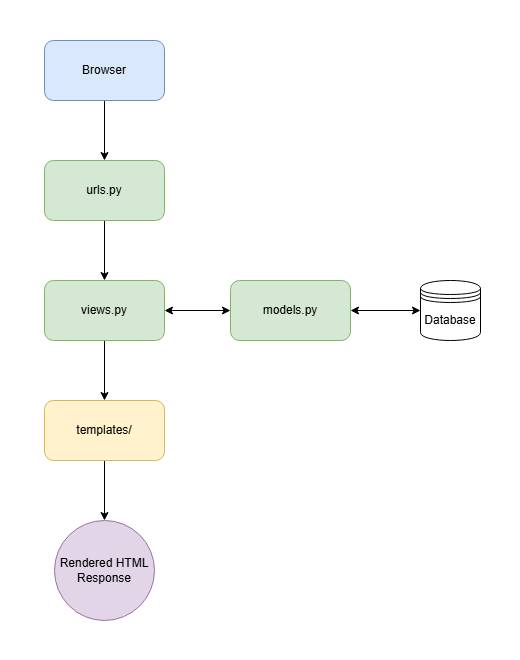

The diagram above was exported from draw.io. Its source (the exported page's mxGraphModel, read from the mxfile embedded in the PNG):
<mxGraphModel dx="2177" dy="1173" grid="1" gridSize="10" guides="1" tooltips="1" connect="1" arrows="1" fold="1" page="1" pageScale="1" pageWidth="827" pageHeight="1169" math="0" shadow="0">
  <root>
    <mxCell id="0" />
    <mxCell id="1" parent="0" />
    <mxCell id="d14Ib-0nwZ-LC2j-Cmj8-32" value="" style="rounded=0;whiteSpace=wrap;html=1;strokeColor=none;" vertex="1" parent="1">
      <mxGeometry x="310" y="200" width="520" height="660" as="geometry" />
    </mxCell>
    <mxCell id="d14Ib-0nwZ-LC2j-Cmj8-9" style="edgeStyle=orthogonalEdgeStyle;rounded=0;orthogonalLoop=1;jettySize=auto;html=1;exitX=0.5;exitY=1;exitDx=0;exitDy=0;entryX=0.5;entryY=0;entryDx=0;entryDy=0;" edge="1" parent="1" source="d14Ib-0nwZ-LC2j-Cmj8-1" target="d14Ib-0nwZ-LC2j-Cmj8-8">
      <mxGeometry relative="1" as="geometry" />
    </mxCell>
    <mxCell id="d14Ib-0nwZ-LC2j-Cmj8-1" value="Browser" style="rounded=1;whiteSpace=wrap;html=1;fillColor=#dae8fc;strokeColor=#6c8ebf;" vertex="1" parent="1">
      <mxGeometry x="354" y="240" width="120" height="60" as="geometry" />
    </mxCell>
    <mxCell id="d14Ib-0nwZ-LC2j-Cmj8-11" style="edgeStyle=orthogonalEdgeStyle;rounded=0;orthogonalLoop=1;jettySize=auto;html=1;exitX=0.5;exitY=1;exitDx=0;exitDy=0;entryX=0.5;entryY=0;entryDx=0;entryDy=0;" edge="1" parent="1" source="d14Ib-0nwZ-LC2j-Cmj8-8" target="d14Ib-0nwZ-LC2j-Cmj8-10">
      <mxGeometry relative="1" as="geometry" />
    </mxCell>
    <mxCell id="d14Ib-0nwZ-LC2j-Cmj8-8" value="urls.py" style="rounded=1;whiteSpace=wrap;html=1;fillColor=#d5e8d4;strokeColor=#82b366;" vertex="1" parent="1">
      <mxGeometry x="354" y="360" width="120" height="60" as="geometry" />
    </mxCell>
    <mxCell id="d14Ib-0nwZ-LC2j-Cmj8-13" style="edgeStyle=orthogonalEdgeStyle;rounded=0;orthogonalLoop=1;jettySize=auto;html=1;exitX=1;exitY=0.5;exitDx=0;exitDy=0;startArrow=classic;startFill=1;" edge="1" parent="1" source="d14Ib-0nwZ-LC2j-Cmj8-10" target="d14Ib-0nwZ-LC2j-Cmj8-12">
      <mxGeometry relative="1" as="geometry" />
    </mxCell>
    <mxCell id="d14Ib-0nwZ-LC2j-Cmj8-18" style="edgeStyle=orthogonalEdgeStyle;rounded=0;orthogonalLoop=1;jettySize=auto;html=1;exitX=0.5;exitY=1;exitDx=0;exitDy=0;entryX=0.5;entryY=0;entryDx=0;entryDy=0;" edge="1" parent="1" source="d14Ib-0nwZ-LC2j-Cmj8-10" target="d14Ib-0nwZ-LC2j-Cmj8-17">
      <mxGeometry relative="1" as="geometry" />
    </mxCell>
    <mxCell id="d14Ib-0nwZ-LC2j-Cmj8-10" value="views.py" style="rounded=1;whiteSpace=wrap;html=1;fillColor=#d5e8d4;strokeColor=#82b366;" vertex="1" parent="1">
      <mxGeometry x="354" y="480" width="120" height="60" as="geometry" />
    </mxCell>
    <mxCell id="d14Ib-0nwZ-LC2j-Cmj8-12" value="models.py" style="rounded=1;whiteSpace=wrap;html=1;fillColor=#d5e8d4;strokeColor=#82b366;" vertex="1" parent="1">
      <mxGeometry x="540" y="480" width="120" height="60" as="geometry" />
    </mxCell>
    <mxCell id="d14Ib-0nwZ-LC2j-Cmj8-16" style="edgeStyle=orthogonalEdgeStyle;rounded=0;orthogonalLoop=1;jettySize=auto;html=1;exitX=0;exitY=0.5;exitDx=0;exitDy=0;entryX=1;entryY=0.5;entryDx=0;entryDy=0;startArrow=classic;startFill=1;" edge="1" parent="1" source="d14Ib-0nwZ-LC2j-Cmj8-15" target="d14Ib-0nwZ-LC2j-Cmj8-12">
      <mxGeometry relative="1" as="geometry" />
    </mxCell>
    <mxCell id="d14Ib-0nwZ-LC2j-Cmj8-15" value="Database" style="shape=datastore;whiteSpace=wrap;html=1;" vertex="1" parent="1">
      <mxGeometry x="730" y="480" width="60" height="60" as="geometry" />
    </mxCell>
    <mxCell id="d14Ib-0nwZ-LC2j-Cmj8-31" style="edgeStyle=orthogonalEdgeStyle;rounded=0;orthogonalLoop=1;jettySize=auto;html=1;exitX=0.5;exitY=1;exitDx=0;exitDy=0;entryX=0.5;entryY=0;entryDx=0;entryDy=0;" edge="1" parent="1" source="d14Ib-0nwZ-LC2j-Cmj8-17" target="d14Ib-0nwZ-LC2j-Cmj8-30">
      <mxGeometry relative="1" as="geometry" />
    </mxCell>
    <mxCell id="d14Ib-0nwZ-LC2j-Cmj8-17" value="templates/" style="rounded=1;whiteSpace=wrap;html=1;fillColor=#fff2cc;strokeColor=#d6b656;" vertex="1" parent="1">
      <mxGeometry x="354" y="600" width="120" height="60" as="geometry" />
    </mxCell>
    <mxCell id="d14Ib-0nwZ-LC2j-Cmj8-30" value="Rendered HTML Response" style="ellipse;whiteSpace=wrap;html=1;aspect=fixed;fillColor=#e1d5e7;strokeColor=#9673a6;" vertex="1" parent="1">
      <mxGeometry x="364" y="720" width="100" height="100" as="geometry" />
    </mxCell>
  </root>
</mxGraphModel>